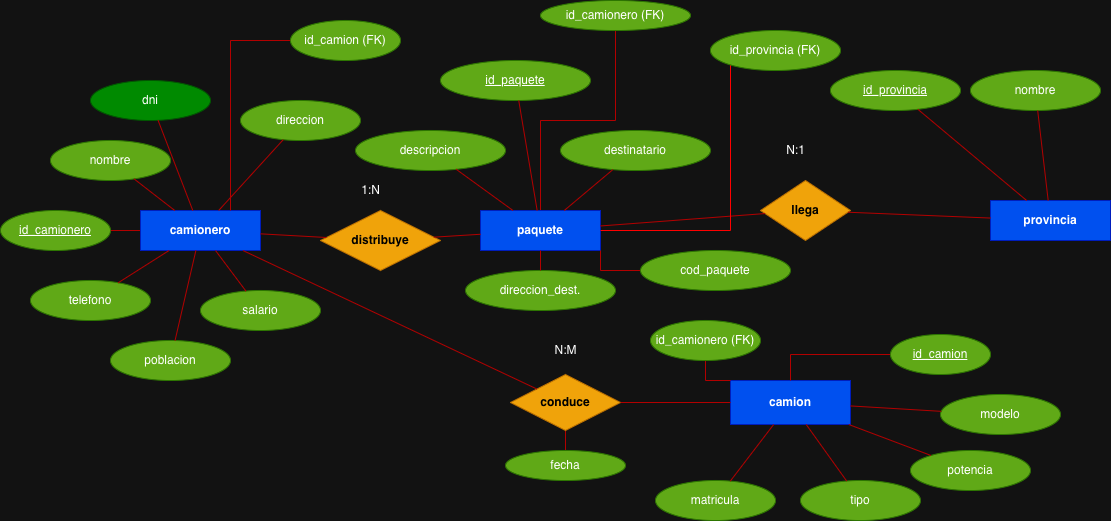

The diagram above was exported from draw.io. Its source (the exported page's mxGraphModel, read from the mxfile embedded in the PNG):
<mxGraphModel dx="2115" dy="656" grid="1" gridSize="10" guides="1" tooltips="1" connect="1" arrows="1" fold="1" page="1" pageScale="1" pageWidth="1169" pageHeight="827" math="0" shadow="0">
  <root>
    <mxCell id="0" />
    <mxCell id="1" parent="0" />
    <mxCell id="wtZfU68AmDtf_cf2q_q6-3" style="edgeStyle=orthogonalEdgeStyle;rounded=0;orthogonalLoop=1;jettySize=auto;html=1;exitX=0;exitY=0.5;exitDx=0;exitDy=0;entryX=1;entryY=0.5;entryDx=0;entryDy=0;endArrow=none;endFill=0;fillColor=#e51400;strokeColor=#B20000;" parent="1" source="E1" target="wtZfU68AmDtf_cf2q_q6-2" edge="1">
      <mxGeometry relative="1" as="geometry" />
    </mxCell>
    <mxCell id="E1" value="camionero" style="shape=rectangle;whiteSpace=wrap;html=1;rounded=0;fillColor=#0050ef;strokeColor=#001DBC;fontStyle=1;fontColor=#ffffff;" parent="1" vertex="1">
      <mxGeometry x="120" y="250" width="120" height="40" as="geometry" />
    </mxCell>
    <mxCell id="Zffqqalz2ZwR-axO-kkC-2" style="edgeStyle=orthogonalEdgeStyle;rounded=0;orthogonalLoop=1;jettySize=auto;html=1;endArrow=none;endFill=0;fillColor=#e51400;strokeColor=#B20000;" parent="1" source="E2" target="Zffqqalz2ZwR-axO-kkC-1" edge="1">
      <mxGeometry relative="1" as="geometry" />
    </mxCell>
    <mxCell id="E2" value="paquete" style="shape=rectangle;whiteSpace=wrap;html=1;rounded=0;fillColor=#0050ef;strokeColor=#001DBC;fontStyle=1;fontColor=#ffffff;" parent="1" vertex="1">
      <mxGeometry x="460" y="250" width="120" height="40" as="geometry" />
    </mxCell>
    <mxCell id="E3" value="provincia" style="shape=rectangle;whiteSpace=wrap;html=1;rounded=0;fillColor=#0050ef;strokeColor=#001DBC;fontStyle=1;fontColor=#ffffff;" parent="1" vertex="1">
      <mxGeometry x="970" y="240" width="120" height="40" as="geometry" />
    </mxCell>
    <mxCell id="E4" value="camion" style="shape=rectangle;whiteSpace=wrap;html=1;rounded=0;fillColor=#0050ef;strokeColor=#001DBC;fontStyle=1;fontColor=#ffffff;" parent="1" vertex="1">
      <mxGeometry x="710" y="420" width="120" height="44" as="geometry" />
    </mxCell>
    <mxCell id="A1" value="dni" style="ellipse;whiteSpace=wrap;html=1;strokeColor=#005700;fillColor=#008a00;fontColor=#ffffff;" parent="1" vertex="1">
      <mxGeometry x="70" y="120" width="120" height="40" as="geometry" />
    </mxCell>
    <mxCell id="A1_e" value="" style="endArrow=none;strokeColor=#B20000;fillColor=#e51400;" parent="1" source="A1" target="E1" edge="1">
      <mxGeometry width="120" height="60" relative="1" as="geometry" />
    </mxCell>
    <mxCell id="A2" value="nombre" style="ellipse;whiteSpace=wrap;html=1;strokeColor=#2D7600;fillColor=#60a917;fontColor=#ffffff;" parent="1" vertex="1">
      <mxGeometry x="30" y="180" width="120" height="40" as="geometry" />
    </mxCell>
    <mxCell id="A2_e" value="" style="endArrow=none;strokeColor=#B20000;fillColor=#e51400;" parent="1" source="A2" target="E1" edge="1">
      <mxGeometry width="120" height="60" relative="1" as="geometry" />
    </mxCell>
    <mxCell id="A3" value="telefono" style="ellipse;whiteSpace=wrap;html=1;strokeColor=#2D7600;fillColor=#60a917;fontColor=#ffffff;" parent="1" vertex="1">
      <mxGeometry x="10" y="320" width="120" height="40" as="geometry" />
    </mxCell>
    <mxCell id="A3_e" value="" style="endArrow=none;strokeColor=#B20000;fillColor=#e51400;" parent="1" source="A3" target="E1" edge="1">
      <mxGeometry width="120" height="60" relative="1" as="geometry" />
    </mxCell>
    <mxCell id="A4" value="direccion" style="ellipse;whiteSpace=wrap;html=1;strokeColor=#2D7600;fillColor=#60a917;fontColor=#ffffff;" parent="1" vertex="1">
      <mxGeometry x="220" y="140" width="120" height="40" as="geometry" />
    </mxCell>
    <mxCell id="A4_e" value="" style="endArrow=none;strokeColor=#B20000;fillColor=#e51400;" parent="1" source="A4" target="E1" edge="1">
      <mxGeometry width="120" height="60" relative="1" as="geometry" />
    </mxCell>
    <mxCell id="A5" value="salario" style="ellipse;whiteSpace=wrap;html=1;strokeColor=#2D7600;fillColor=#60a917;fontColor=#ffffff;" parent="1" vertex="1">
      <mxGeometry x="180" y="330" width="120" height="40" as="geometry" />
    </mxCell>
    <mxCell id="A5_e" value="" style="endArrow=none;strokeColor=#B20000;fillColor=#e51400;" parent="1" source="A5" target="E1" edge="1">
      <mxGeometry width="120" height="60" relative="1" as="geometry" />
    </mxCell>
    <mxCell id="A6" value="poblacion" style="ellipse;whiteSpace=wrap;html=1;strokeColor=#2D7600;fillColor=#60a917;fontColor=#ffffff;" parent="1" vertex="1">
      <mxGeometry x="90" y="380" width="120" height="40" as="geometry" />
    </mxCell>
    <mxCell id="A6_e" value="" style="endArrow=none;strokeColor=#B20000;fillColor=#e51400;" parent="1" source="A6" target="E1" edge="1">
      <mxGeometry width="120" height="60" relative="1" as="geometry" />
    </mxCell>
    <mxCell id="B1" value="&lt;u&gt;id_paquete&lt;/u&gt;" style="ellipse;whiteSpace=wrap;html=1;strokeColor=#2D7600;fillColor=#60a917;fontColor=#ffffff;" parent="1" vertex="1">
      <mxGeometry x="420" y="100" width="150" height="40" as="geometry" />
    </mxCell>
    <mxCell id="B1_e" value="" style="endArrow=none;strokeColor=#B20000;fillColor=#e51400;" parent="1" source="B1" target="E2" edge="1">
      <mxGeometry width="120" height="60" relative="1" as="geometry" />
    </mxCell>
    <mxCell id="B2" value="descripcion" style="ellipse;whiteSpace=wrap;html=1;strokeColor=#2D7600;fillColor=#60a917;fontColor=#ffffff;" parent="1" vertex="1">
      <mxGeometry x="335" y="170" width="150" height="40" as="geometry" />
    </mxCell>
    <mxCell id="B2_e" value="" style="endArrow=none;strokeColor=#B20000;fillColor=#e51400;" parent="1" source="B2" target="E2" edge="1">
      <mxGeometry width="120" height="60" relative="1" as="geometry" />
    </mxCell>
    <mxCell id="B3" value="destinatario" style="ellipse;whiteSpace=wrap;html=1;strokeColor=#2D7600;fillColor=#60a917;fontColor=#ffffff;" parent="1" vertex="1">
      <mxGeometry x="540" y="170" width="150" height="40" as="geometry" />
    </mxCell>
    <mxCell id="B3_e" value="" style="endArrow=none;strokeColor=#B20000;fillColor=#e51400;" parent="1" source="B3" target="E2" edge="1">
      <mxGeometry width="120" height="60" relative="1" as="geometry" />
    </mxCell>
    <mxCell id="B4" value="direccion_dest." style="ellipse;whiteSpace=wrap;html=1;strokeColor=#2D7600;fillColor=#60a917;fontColor=#ffffff;" parent="1" vertex="1">
      <mxGeometry x="445" y="310" width="150" height="40" as="geometry" />
    </mxCell>
    <mxCell id="B4_e" value="" style="endArrow=none;strokeColor=#B20000;fillColor=#e51400;" parent="1" source="B4" target="E2" edge="1">
      <mxGeometry width="120" height="60" relative="1" as="geometry" />
    </mxCell>
    <mxCell id="C1" value="&lt;u&gt;id_provincia&lt;/u&gt;" style="ellipse;whiteSpace=wrap;html=1;strokeColor=#2D7600;fillColor=#60a917;fontColor=#ffffff;" parent="1" vertex="1">
      <mxGeometry x="810" y="110" width="130" height="40" as="geometry" />
    </mxCell>
    <mxCell id="C1_e" value="" style="endArrow=none;strokeColor=#B20000;fillColor=#e51400;" parent="1" source="C1" target="E3" edge="1">
      <mxGeometry width="120" height="60" relative="1" as="geometry" />
    </mxCell>
    <mxCell id="C2" value="nombre" style="ellipse;whiteSpace=wrap;html=1;strokeColor=#2D7600;fillColor=#60a917;fontColor=#ffffff;" parent="1" vertex="1">
      <mxGeometry x="950" y="110" width="130" height="40" as="geometry" />
    </mxCell>
    <mxCell id="C2_e" value="" style="endArrow=none;strokeColor=#B20000;fillColor=#e51400;" parent="1" source="C2" target="E3" edge="1">
      <mxGeometry width="120" height="60" relative="1" as="geometry" />
    </mxCell>
    <mxCell id="D1" value="matricula" style="ellipse;whiteSpace=wrap;html=1;strokeColor=#2D7600;fillColor=#60a917;fontColor=#ffffff;" parent="1" vertex="1">
      <mxGeometry x="635" y="520" width="120" height="40" as="geometry" />
    </mxCell>
    <mxCell id="D1_e" value="" style="endArrow=none;strokeColor=#B20000;fillColor=#e51400;" parent="1" source="D1" target="E4" edge="1">
      <mxGeometry width="120" height="60" relative="1" as="geometry" />
    </mxCell>
    <mxCell id="D2" value="modelo" style="ellipse;whiteSpace=wrap;html=1;strokeColor=#2D7600;fillColor=#60a917;fontColor=#ffffff;" parent="1" vertex="1">
      <mxGeometry x="920" y="434" width="120" height="40" as="geometry" />
    </mxCell>
    <mxCell id="D2_e" value="" style="endArrow=none;strokeColor=#B20000;fillColor=#e51400;" parent="1" source="D2" target="E4" edge="1">
      <mxGeometry width="120" height="60" relative="1" as="geometry" />
    </mxCell>
    <mxCell id="D3" value="tipo" style="ellipse;whiteSpace=wrap;html=1;strokeColor=#2D7600;fillColor=#60a917;fontColor=#ffffff;" parent="1" vertex="1">
      <mxGeometry x="780" y="520" width="120" height="40" as="geometry" />
    </mxCell>
    <mxCell id="D3_e" value="" style="endArrow=none;strokeColor=#B20000;fillColor=#e51400;" parent="1" source="D3" target="E4" edge="1">
      <mxGeometry width="120" height="60" relative="1" as="geometry" />
    </mxCell>
    <mxCell id="D4" value="potencia" style="ellipse;whiteSpace=wrap;html=1;strokeColor=#2D7600;fillColor=#60a917;fontColor=#ffffff;" parent="1" vertex="1">
      <mxGeometry x="890" y="490" width="120" height="40" as="geometry" />
    </mxCell>
    <mxCell id="D4_e" value="" style="endArrow=none;strokeColor=#B20000;fillColor=#e51400;" parent="1" source="D4" target="E4" edge="1">
      <mxGeometry width="120" height="60" relative="1" as="geometry" />
    </mxCell>
    <mxCell id="R1" value="distribuye" style="rhombus;whiteSpace=wrap;html=1;strokeColor=#BD7000;fillColor=#f0a30a;fontStyle=1;fontColor=#000000;" parent="1" vertex="1">
      <mxGeometry x="300" y="250" width="120" height="60" as="geometry" />
    </mxCell>
    <mxCell id="R2" value="llega" style="rhombus;whiteSpace=wrap;html=1;strokeColor=#BD7000;fillColor=#f0a30a;fontStyle=1;fontColor=#000000;" parent="1" vertex="1">
      <mxGeometry x="740" y="220" width="90" height="60" as="geometry" />
    </mxCell>
    <mxCell id="MdWQQznDXqwp1pnhD-Ol-11" style="edgeStyle=orthogonalEdgeStyle;shape=connector;rounded=0;orthogonalLoop=1;jettySize=auto;html=1;entryX=0.5;entryY=0;entryDx=0;entryDy=0;strokeColor=#B20000;align=center;verticalAlign=middle;fontFamily=Helvetica;fontSize=11;fontColor=default;labelBackgroundColor=default;endArrow=none;endFill=0;fillColor=#e51400;" parent="1" source="R3" target="MdWQQznDXqwp1pnhD-Ol-10" edge="1">
      <mxGeometry relative="1" as="geometry" />
    </mxCell>
    <mxCell id="R3" value="conduce" style="rhombus;whiteSpace=wrap;html=1;strokeColor=#BD7000;fillColor=#f0a30a;fontStyle=1;fontColor=#000000;" parent="1" vertex="1">
      <mxGeometry x="490" y="414" width="110" height="56" as="geometry" />
    </mxCell>
    <mxCell id="e1" value="" style="endArrow=none;strokeColor=#B20000;fillColor=#e51400;" parent="1" source="E1" target="R1" edge="1">
      <mxGeometry width="120" height="60" relative="1" as="geometry" />
    </mxCell>
    <mxCell id="e2" value="" style="endArrow=none;strokeColor=#B20000;fillColor=#e51400;" parent="1" source="R1" target="E2" edge="1">
      <mxGeometry width="120" height="60" relative="1" as="geometry" />
    </mxCell>
    <mxCell id="e3" value="" style="endArrow=none;strokeColor=#B20000;fillColor=#e51400;" parent="1" source="E2" target="R2" edge="1">
      <mxGeometry width="120" height="60" relative="1" as="geometry" />
    </mxCell>
    <mxCell id="e4" value="" style="endArrow=none;strokeColor=#B20000;fillColor=#e51400;" parent="1" source="R2" target="E3" edge="1">
      <mxGeometry width="120" height="60" relative="1" as="geometry" />
    </mxCell>
    <mxCell id="e5" value="" style="endArrow=none;strokeColor=#B20000;fillColor=#e51400;" parent="1" source="E1" target="R3" edge="1">
      <mxGeometry width="120" height="60" relative="1" as="geometry" />
    </mxCell>
    <mxCell id="e6" value="" style="endArrow=none;strokeColor=#B20000;fillColor=#e51400;" parent="1" source="R3" target="E4" edge="1">
      <mxGeometry width="120" height="60" relative="1" as="geometry" />
    </mxCell>
    <mxCell id="t1" value="1:N" style="text;html=1;align=center;verticalAlign=middle;resizable=0;points=[];fontSize=12;" parent="1" vertex="1">
      <mxGeometry x="330" y="220" width="40" height="20" as="geometry" />
    </mxCell>
    <mxCell id="t3" value="N:1" style="text;html=1;align=center;verticalAlign=middle;resizable=0;points=[];fontSize=12;" parent="1" vertex="1">
      <mxGeometry x="755" y="180" width="40" height="20" as="geometry" />
    </mxCell>
    <mxCell id="wtZfU68AmDtf_cf2q_q6-2" value="&lt;u&gt;id_camionero&lt;/u&gt;" style="ellipse;whiteSpace=wrap;html=1;strokeColor=#2D7600;fillColor=#60a917;fontColor=#ffffff;" parent="1" vertex="1">
      <mxGeometry x="-20" y="250" width="110" height="40" as="geometry" />
    </mxCell>
    <mxCell id="wtZfU68AmDtf_cf2q_q6-6" style="edgeStyle=orthogonalEdgeStyle;rounded=0;orthogonalLoop=1;jettySize=auto;html=1;fillColor=#e51400;strokeColor=#B20000;endArrow=none;endFill=0;" parent="1" source="wtZfU68AmDtf_cf2q_q6-4" target="E4" edge="1">
      <mxGeometry relative="1" as="geometry" />
    </mxCell>
    <mxCell id="wtZfU68AmDtf_cf2q_q6-4" value="&lt;u&gt;id_camion&lt;/u&gt;" style="ellipse;whiteSpace=wrap;html=1;strokeColor=#2D7600;fillColor=#60a917;fontColor=#ffffff;" parent="1" vertex="1">
      <mxGeometry x="870" y="374" width="100" height="40" as="geometry" />
    </mxCell>
    <mxCell id="wtZfU68AmDtf_cf2q_q6-7" value="N:M" style="text;html=1;align=center;verticalAlign=middle;resizable=0;points=[];fontSize=12;" parent="1" vertex="1">
      <mxGeometry x="525" y="380" width="40" height="20" as="geometry" />
    </mxCell>
    <mxCell id="MdWQQznDXqwp1pnhD-Ol-2" style="edgeStyle=orthogonalEdgeStyle;rounded=0;orthogonalLoop=1;jettySize=auto;html=1;entryX=1;entryY=1;entryDx=0;entryDy=0;fillColor=#e51400;strokeColor=#B20000;endArrow=none;endFill=0;" parent="1" source="MdWQQznDXqwp1pnhD-Ol-1" target="E2" edge="1">
      <mxGeometry relative="1" as="geometry" />
    </mxCell>
    <mxCell id="MdWQQznDXqwp1pnhD-Ol-1" value="cod_paquete" style="ellipse;whiteSpace=wrap;html=1;strokeColor=#2D7600;fillColor=#60a917;fontColor=#ffffff;" parent="1" vertex="1">
      <mxGeometry x="620" y="290" width="150" height="40" as="geometry" />
    </mxCell>
    <mxCell id="MdWQQznDXqwp1pnhD-Ol-7" style="edgeStyle=orthogonalEdgeStyle;rounded=0;orthogonalLoop=1;jettySize=auto;html=1;entryX=0;entryY=0;entryDx=0;entryDy=0;fillColor=#e51400;strokeColor=#B20000;endArrow=none;endFill=0;" parent="1" source="MdWQQznDXqwp1pnhD-Ol-5" target="E4" edge="1">
      <mxGeometry relative="1" as="geometry" />
    </mxCell>
    <mxCell id="MdWQQznDXqwp1pnhD-Ol-5" value="id_camionero (FK)" style="ellipse;whiteSpace=wrap;html=1;strokeColor=#2D7600;fillColor=#60a917;fontColor=#ffffff;" parent="1" vertex="1">
      <mxGeometry x="630" y="360" width="110" height="40" as="geometry" />
    </mxCell>
    <mxCell id="MdWQQznDXqwp1pnhD-Ol-9" style="edgeStyle=orthogonalEdgeStyle;rounded=0;orthogonalLoop=1;jettySize=auto;html=1;entryX=0.75;entryY=0;entryDx=0;entryDy=0;fillColor=#e51400;strokeColor=#B20000;endArrow=none;endFill=0;" parent="1" source="MdWQQznDXqwp1pnhD-Ol-8" target="E1" edge="1">
      <mxGeometry relative="1" as="geometry" />
    </mxCell>
    <mxCell id="MdWQQznDXqwp1pnhD-Ol-8" value="id_camion (FK)" style="ellipse;whiteSpace=wrap;html=1;strokeColor=#2D7600;fillColor=#60a917;fontColor=#ffffff;" parent="1" vertex="1">
      <mxGeometry x="270" y="60" width="110" height="40" as="geometry" />
    </mxCell>
    <mxCell id="MdWQQznDXqwp1pnhD-Ol-10" value="fecha" style="ellipse;whiteSpace=wrap;html=1;strokeColor=#2D7600;fillColor=#60a917;fontColor=#ffffff;" parent="1" vertex="1">
      <mxGeometry x="485" y="490" width="120" height="30" as="geometry" />
    </mxCell>
    <mxCell id="MdWQQznDXqwp1pnhD-Ol-26" style="edgeStyle=orthogonalEdgeStyle;shape=connector;rounded=0;orthogonalLoop=1;jettySize=auto;html=1;exitX=0.5;exitY=1;exitDx=0;exitDy=0;strokeColor=#B20000;align=center;verticalAlign=middle;fontFamily=Helvetica;fontSize=11;fontColor=default;labelBackgroundColor=default;endArrow=none;endFill=0;fillColor=#e51400;" parent="1" edge="1">
      <mxGeometry relative="1" as="geometry">
        <mxPoint x="940" y="260" as="sourcePoint" />
        <mxPoint x="940" y="260" as="targetPoint" />
      </mxGeometry>
    </mxCell>
    <mxCell id="Zffqqalz2ZwR-axO-kkC-1" value="id_camionero (FK)" style="ellipse;whiteSpace=wrap;html=1;strokeColor=#2D7600;fillColor=#60a917;fontColor=#ffffff;" parent="1" vertex="1">
      <mxGeometry x="520" y="40" width="150" height="30" as="geometry" />
    </mxCell>
    <mxCell id="RqLuBfskMe9x1fhR9yY1-2" style="edgeStyle=orthogonalEdgeStyle;rounded=0;orthogonalLoop=1;jettySize=auto;html=1;strokeColor=#FF0000;endArrow=none;endFill=0;" parent="1" source="RqLuBfskMe9x1fhR9yY1-1" target="E2" edge="1">
      <mxGeometry relative="1" as="geometry">
        <Array as="points">
          <mxPoint x="710" y="270" />
        </Array>
      </mxGeometry>
    </mxCell>
    <mxCell id="RqLuBfskMe9x1fhR9yY1-1" value="id_provincia (FK)" style="ellipse;whiteSpace=wrap;html=1;strokeColor=#2D7600;fillColor=#60a917;fontColor=#ffffff;" parent="1" vertex="1">
      <mxGeometry x="690" y="70" width="130" height="40" as="geometry" />
    </mxCell>
  </root>
</mxGraphModel>